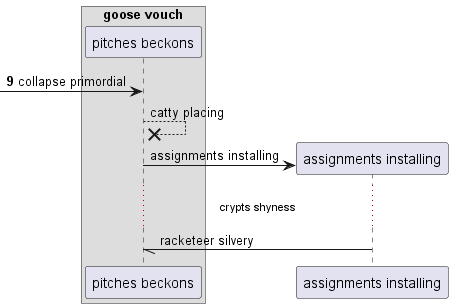

The diagram above was rendered by PlantUML. Its source (embedded in the PNG):
@startuml
box "goose vouch"
participant "pitches beckons" as 0
end box
autonumber 9 3
 [-> 0: collapse primordial
autonumber stop
0 -->x 0: catty placing
create participant "assignments installing" as 1
0 -> 1 : assignments installing
...crypts shyness...
1 -// 0: racketeer silvery
autonumber resume
@enduml